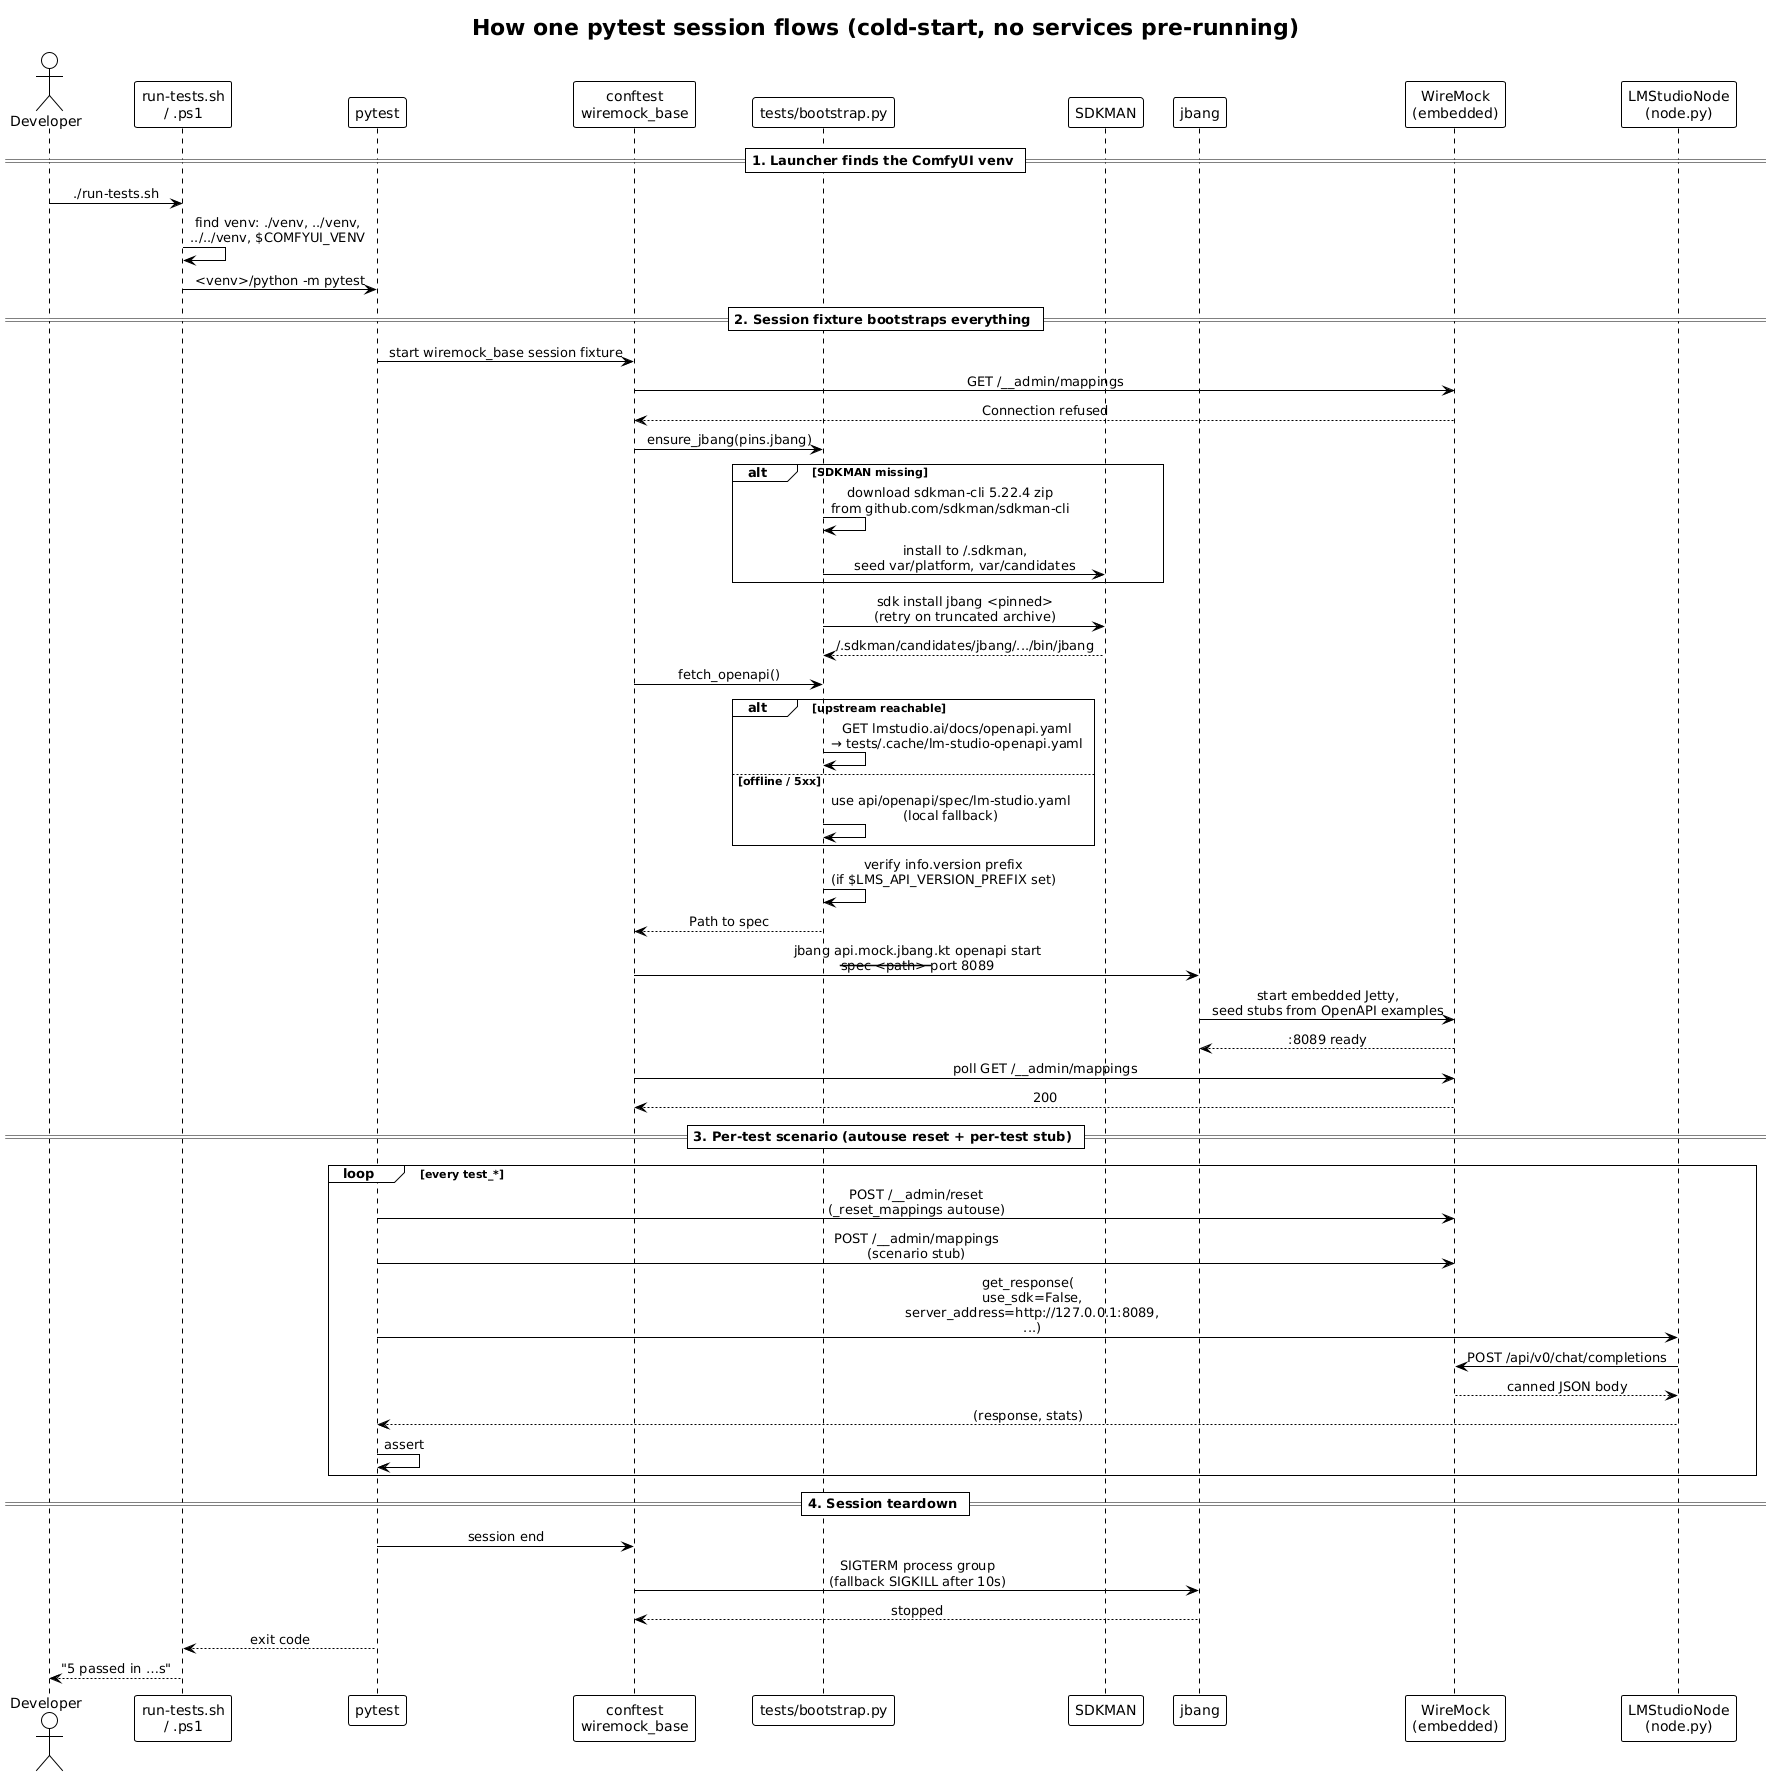

The diagram above was rendered by PlantUML. Its source (embedded in the PNG):
@startuml test-sequence
!theme plain
title How one pytest session flows (cold-start, no services pre-running)

skinparam defaultFontName Inconsolata
skinparam sequenceMessageAlign center

actor        Developer           as DEV
participant  "run-tests.sh\n/ .ps1"        as LAUNCHER
participant  pytest              as PYTEST
participant  "conftest\nwiremock_base"     as CONF
participant  "tests/bootstrap.py" as BOOT
participant  SDKMAN              as SDK
participant  jbang               as JBG
participant  "WireMock\n(embedded)"        as WM
participant  "LMStudioNode\n(node.py)"     as NODE

== 1. Launcher finds the ComfyUI venv ==
DEV -> LAUNCHER : ./run-tests.sh
LAUNCHER -> LAUNCHER : find venv: ./venv, ../venv,\n../../venv, $COMFYUI_VENV
LAUNCHER -> PYTEST  : <venv>/python -m pytest

== 2. Session fixture bootstraps everything ==
PYTEST -> CONF : start wiremock_base session fixture
CONF -> WM     : GET /__admin/mappings
WM --> CONF    : Connection refused

CONF -> BOOT   : ensure_jbang(pins.jbang)
alt SDKMAN missing
  BOOT -> BOOT : download sdkman-cli 5.22.4 zip\nfrom github.com/sdkman/sdkman-cli
  BOOT -> SDK  : install to ~/.sdkman,\nseed var/platform, var/candidates
end
BOOT -> SDK    : sdk install jbang <pinned>\n(retry on truncated archive)
SDK  --> BOOT  : ~/.sdkman/candidates/jbang/.../bin/jbang

CONF -> BOOT   : fetch_openapi()
alt upstream reachable
  BOOT -> BOOT : GET lmstudio.ai/docs/openapi.yaml\n→ tests/.cache/lm-studio-openapi.yaml
else offline / 5xx
  BOOT -> BOOT : use api/openapi/spec/lm-studio.yaml\n(local fallback)
end
BOOT -> BOOT   : verify info.version prefix\n(if $LMS_API_VERSION_PREFIX set)
BOOT --> CONF  : Path to spec

CONF -> JBG    : jbang api.mock.jbang.kt openapi start\n--spec <path> --port 8089
JBG  -> WM     : start embedded Jetty,\nseed stubs from OpenAPI examples
WM   --> JBG   : :8089 ready
CONF -> WM     : poll GET /__admin/mappings
WM   --> CONF  : 200

== 3. Per-test scenario (autouse reset + per-test stub) ==
loop every test_*
  PYTEST -> WM   : POST /__admin/reset\n(_reset_mappings autouse)
  PYTEST -> WM   : POST /__admin/mappings\n(scenario stub)
  PYTEST -> NODE : get_response(\n  use_sdk=False,\n  server_address=http://127.0.0.1:8089,\n  ...)
  NODE   -> WM   : POST /api/v0/chat/completions
  WM     --> NODE: canned JSON body
  NODE   --> PYTEST: (response, stats)
  PYTEST -> PYTEST: assert
end

== 4. Session teardown ==
PYTEST -> CONF : session end
CONF   -> JBG  : SIGTERM process group\n(fallback SIGKILL after 10s)
JBG    --> CONF: stopped

PYTEST --> LAUNCHER : exit code
LAUNCHER --> DEV    : "5 passed in …s"
@enduml